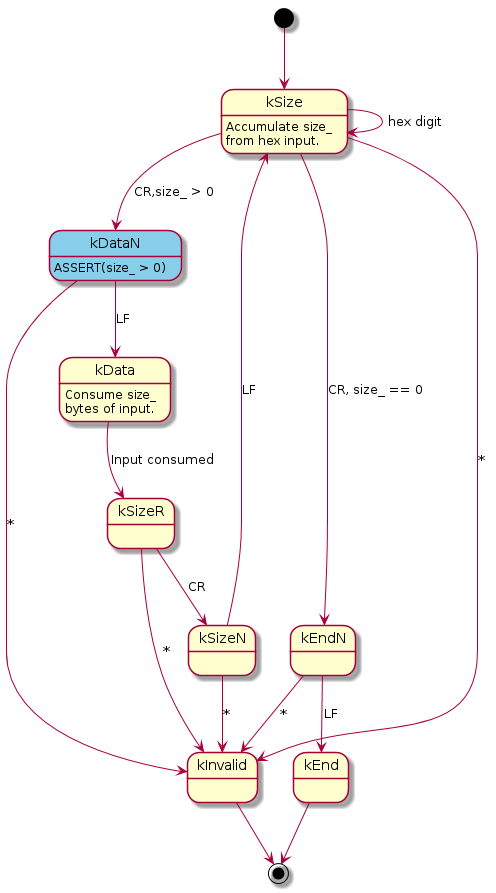

The diagram above was rendered by PlantUML. Its source (embedded in the PNG):
@startuml

skinparam state {
   backgroundColor<<SIZE_STATE>> SkyBlue
}

kSize : Accumulate size_\nfrom hex input.
kData : Consume size_\nbytes of input.

[*] --> kSize
kSize --> kSize : hex digit
kSize --> kDataN : CR,size_ > 0
kSize --> kEndN : CR, size_ == 0
kSize --> kInvalid : *

state kDataN <<SIZE_STATE>>
kDataN --> kData : LF
kDataN --> kInvalid : *
kDataN : ASSERT(size_ > 0)

kEndN --> kEnd : LF
kEndN --> kInvalid : *

kData --> kSizeR : Input consumed

kSizeR --> kSizeN : CR
kSizeR --> kInvalid : *

kSizeN --> kSize : LF
kSizeN --> kInvalid : *

kInvalid --> [*]
kEnd --> [*]
@enduml